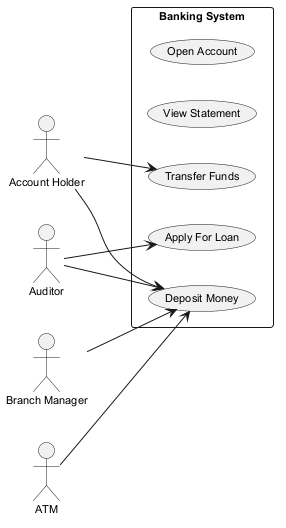

The diagram above was rendered by PlantUML. Its source (embedded in the PNG):
@startuml
skinparam backgroundColor #FFFFFF
skinparam classBackgroundColor #E8F4FA
skinparam classBorderColor #2C7DA0
skinparam defaultFontSize 11
left to right direction
actor "Account Holder" as AccountHolder
actor "Auditor" as Auditor
actor "Branch Manager" as BranchManager
actor "ATM" as ATM
rectangle "Banking System" {
  usecase "Open Account" as UC_OpenAccount
  usecase "View Statement" as UC_ViewStatement
  usecase "Apply For Loan" as UC_ApplyForLoan
  usecase "Deposit Money" as UC_DepositMoney
  usecase "Transfer Funds" as UC_TransferFunds
}
AccountHolder --> UC_TransferFunds
AccountHolder --> UC_DepositMoney
Auditor --> UC_DepositMoney
Auditor --> UC_ApplyForLoan
BranchManager --> UC_DepositMoney
ATM --> UC_DepositMoney
@enduml